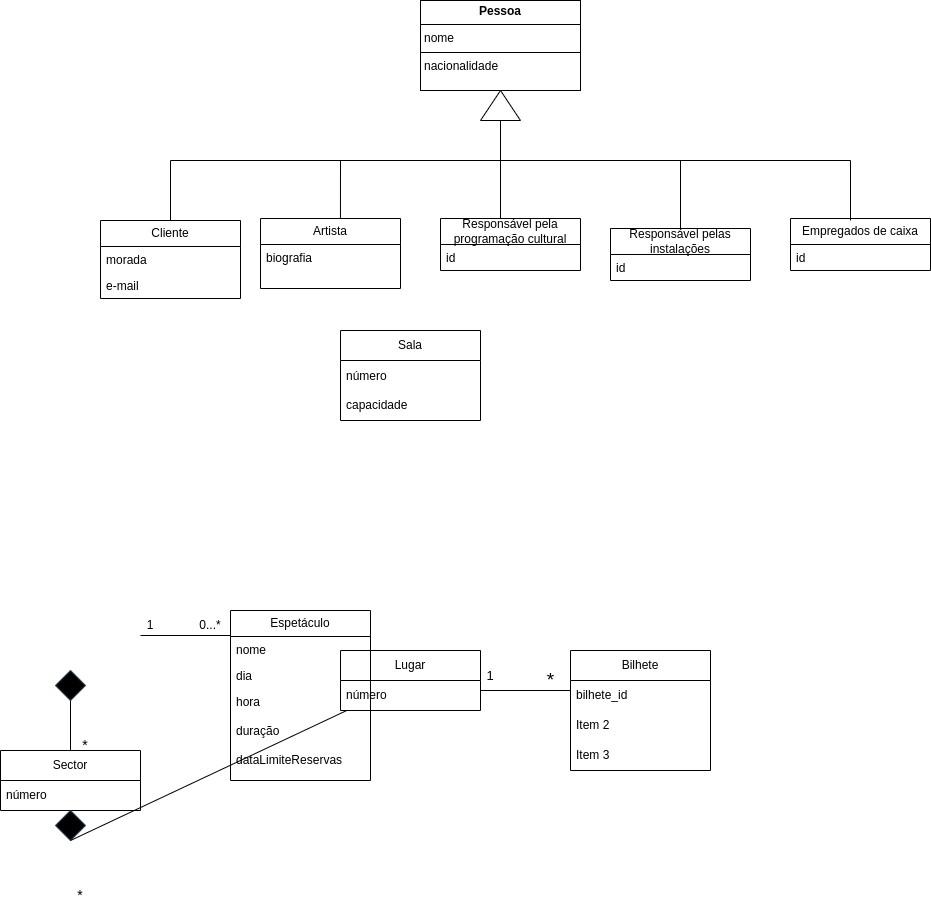

The diagram above was exported from draw.io. Its source (the exported page's mxGraphModel, read from the mxfile embedded in the PNG):
<mxGraphModel dx="1434" dy="1957" grid="1" gridSize="10" guides="1" tooltips="1" connect="1" arrows="1" fold="1" page="1" pageScale="1" pageWidth="827" pageHeight="1169" math="0" shadow="0">
  <root>
    <mxCell id="0" />
    <mxCell id="1" parent="0" />
    <mxCell id="IBLfbU517G90FB6RIkNe-3" value="Artista" style="swimlane;fontStyle=0;childLayout=stackLayout;horizontal=1;startSize=26;fillColor=none;horizontalStack=0;resizeParent=1;resizeParentMax=0;resizeLast=0;collapsible=1;marginBottom=0;whiteSpace=wrap;html=1;" parent="1" vertex="1">
      <mxGeometry x="720" y="188" width="140" height="70" as="geometry" />
    </mxCell>
    <mxCell id="IBLfbU517G90FB6RIkNe-6" value="&lt;div&gt;biografia&lt;/div&gt;" style="text;strokeColor=none;fillColor=none;align=left;verticalAlign=top;spacingLeft=4;spacingRight=4;overflow=hidden;rotatable=0;points=[[0,0.5],[1,0.5]];portConstraint=eastwest;whiteSpace=wrap;html=1;" parent="IBLfbU517G90FB6RIkNe-3" vertex="1">
      <mxGeometry y="26" width="140" height="44" as="geometry" />
    </mxCell>
    <mxCell id="C_iAbRc4mPS1MWoTk7ke-1" value="Sala" style="swimlane;fontStyle=0;childLayout=stackLayout;horizontal=1;startSize=30;horizontalStack=0;resizeParent=1;resizeParentMax=0;resizeLast=0;collapsible=1;marginBottom=0;whiteSpace=wrap;html=1;" parent="1" vertex="1">
      <mxGeometry x="800" y="300" width="140" height="90" as="geometry" />
    </mxCell>
    <mxCell id="C_iAbRc4mPS1MWoTk7ke-3" value="número&lt;div&gt;&lt;div&gt;&lt;br&gt;&lt;/div&gt;&lt;div&gt;capacidade&lt;/div&gt;&lt;/div&gt;" style="text;strokeColor=none;fillColor=none;align=left;verticalAlign=middle;spacingLeft=4;spacingRight=4;overflow=hidden;points=[[0,0.5],[1,0.5]];portConstraint=eastwest;rotatable=0;whiteSpace=wrap;html=1;" parent="C_iAbRc4mPS1MWoTk7ke-1" vertex="1">
      <mxGeometry y="30" width="140" height="60" as="geometry" />
    </mxCell>
    <mxCell id="C_iAbRc4mPS1MWoTk7ke-5" value="Sector" style="swimlane;fontStyle=0;childLayout=stackLayout;horizontal=1;startSize=30;horizontalStack=0;resizeParent=1;resizeParentMax=0;resizeLast=0;collapsible=1;marginBottom=0;whiteSpace=wrap;html=1;" parent="1" vertex="1">
      <mxGeometry x="460" y="720" width="140" height="60" as="geometry" />
    </mxCell>
    <mxCell id="C_iAbRc4mPS1MWoTk7ke-6" value="número" style="text;strokeColor=none;fillColor=none;align=left;verticalAlign=middle;spacingLeft=4;spacingRight=4;overflow=hidden;points=[[0,0.5],[1,0.5]];portConstraint=eastwest;rotatable=0;whiteSpace=wrap;html=1;" parent="C_iAbRc4mPS1MWoTk7ke-5" vertex="1">
      <mxGeometry y="30" width="140" height="30" as="geometry" />
    </mxCell>
    <mxCell id="C_iAbRc4mPS1MWoTk7ke-11" value="" style="rhombus;whiteSpace=wrap;html=1;strokeColor=#314354;fillColor=#000000;fontColor=#ffffff;" parent="1" vertex="1">
      <mxGeometry x="515" y="640" width="30" height="30" as="geometry" />
    </mxCell>
    <mxCell id="C_iAbRc4mPS1MWoTk7ke-12" value="" style="endArrow=none;html=1;rounded=0;entryX=0.5;entryY=1;entryDx=0;entryDy=0;" parent="1" target="C_iAbRc4mPS1MWoTk7ke-11" edge="1">
      <mxGeometry width="50" height="50" relative="1" as="geometry">
        <mxPoint x="530" y="720" as="sourcePoint" />
        <mxPoint x="609" y="720" as="targetPoint" />
      </mxGeometry>
    </mxCell>
    <mxCell id="C_iAbRc4mPS1MWoTk7ke-13" value="1" style="text;html=1;align=center;verticalAlign=middle;whiteSpace=wrap;rounded=0;" parent="1" vertex="1">
      <mxGeometry x="580" y="580" width="60" height="30" as="geometry" />
    </mxCell>
    <mxCell id="C_iAbRc4mPS1MWoTk7ke-15" value="Lugar" style="swimlane;fontStyle=0;childLayout=stackLayout;horizontal=1;startSize=30;horizontalStack=0;resizeParent=1;resizeParentMax=0;resizeLast=0;collapsible=1;marginBottom=0;whiteSpace=wrap;html=1;" parent="1" vertex="1">
      <mxGeometry x="800" y="620" width="140" height="60" as="geometry" />
    </mxCell>
    <mxCell id="C_iAbRc4mPS1MWoTk7ke-16" value="número" style="text;strokeColor=none;fillColor=none;align=left;verticalAlign=middle;spacingLeft=4;spacingRight=4;overflow=hidden;points=[[0,0.5],[1,0.5]];portConstraint=eastwest;rotatable=0;whiteSpace=wrap;html=1;" parent="C_iAbRc4mPS1MWoTk7ke-15" vertex="1">
      <mxGeometry y="30" width="140" height="30" as="geometry" />
    </mxCell>
    <mxCell id="C_iAbRc4mPS1MWoTk7ke-20" value="" style="rhombus;whiteSpace=wrap;html=1;strokeColor=#314354;fillColor=#000000;fontColor=#ffffff;" parent="1" vertex="1">
      <mxGeometry x="515" y="780" width="30" height="30" as="geometry" />
    </mxCell>
    <mxCell id="C_iAbRc4mPS1MWoTk7ke-21" value="" style="endArrow=none;html=1;rounded=0;" parent="1" source="C_iAbRc4mPS1MWoTk7ke-15" edge="1">
      <mxGeometry width="50" height="50" relative="1" as="geometry">
        <mxPoint x="480" y="860" as="sourcePoint" />
        <mxPoint x="530" y="810" as="targetPoint" />
      </mxGeometry>
    </mxCell>
    <mxCell id="C_iAbRc4mPS1MWoTk7ke-23" value="&lt;font style=&quot;font-size: 14px;&quot;&gt;*&lt;/font&gt;" style="text;html=1;align=center;verticalAlign=middle;whiteSpace=wrap;rounded=0;" parent="1" vertex="1">
      <mxGeometry x="510" y="850" width="60" height="30" as="geometry" />
    </mxCell>
    <mxCell id="JEa9zyxHabWUnXTKw41E-2" value="Espetáculo" style="swimlane;fontStyle=0;childLayout=stackLayout;horizontal=1;startSize=26;fillColor=none;horizontalStack=0;resizeParent=1;resizeParentMax=0;resizeLast=0;collapsible=1;marginBottom=0;whiteSpace=wrap;html=1;" parent="1" vertex="1">
      <mxGeometry x="690" y="580" width="140" height="170" as="geometry" />
    </mxCell>
    <mxCell id="JEa9zyxHabWUnXTKw41E-3" value="nome" style="text;strokeColor=none;fillColor=none;align=left;verticalAlign=top;spacingLeft=4;spacingRight=4;overflow=hidden;rotatable=0;points=[[0,0.5],[1,0.5]];portConstraint=eastwest;whiteSpace=wrap;html=1;" parent="JEa9zyxHabWUnXTKw41E-2" vertex="1">
      <mxGeometry y="26" width="140" height="26" as="geometry" />
    </mxCell>
    <mxCell id="JEa9zyxHabWUnXTKw41E-4" value="dia" style="text;strokeColor=none;fillColor=none;align=left;verticalAlign=top;spacingLeft=4;spacingRight=4;overflow=hidden;rotatable=0;points=[[0,0.5],[1,0.5]];portConstraint=eastwest;whiteSpace=wrap;html=1;" parent="JEa9zyxHabWUnXTKw41E-2" vertex="1">
      <mxGeometry y="52" width="140" height="26" as="geometry" />
    </mxCell>
    <mxCell id="JEa9zyxHabWUnXTKw41E-5" value="&lt;div&gt;hora&lt;/div&gt;&lt;div&gt;&lt;br&gt;&lt;/div&gt;&lt;div&gt;duração&lt;/div&gt;&lt;div&gt;&lt;br&gt;&lt;/div&gt;&lt;div&gt;dataLimiteReservas&lt;/div&gt;" style="text;strokeColor=none;fillColor=none;align=left;verticalAlign=top;spacingLeft=4;spacingRight=4;overflow=hidden;rotatable=0;points=[[0,0.5],[1,0.5]];portConstraint=eastwest;whiteSpace=wrap;html=1;" parent="JEa9zyxHabWUnXTKw41E-2" vertex="1">
      <mxGeometry y="78" width="140" height="92" as="geometry" />
    </mxCell>
    <mxCell id="h-FECZfuSqmPr6riXS6A-2" value="Cliente" style="swimlane;fontStyle=0;childLayout=stackLayout;horizontal=1;startSize=26;fillColor=none;horizontalStack=0;resizeParent=1;resizeParentMax=0;resizeLast=0;collapsible=1;marginBottom=0;whiteSpace=wrap;html=1;" parent="1" vertex="1">
      <mxGeometry x="560" y="190" width="140" height="78" as="geometry" />
    </mxCell>
    <mxCell id="h-FECZfuSqmPr6riXS6A-5" value="morada" style="text;strokeColor=none;fillColor=none;align=left;verticalAlign=top;spacingLeft=4;spacingRight=4;overflow=hidden;rotatable=0;points=[[0,0.5],[1,0.5]];portConstraint=eastwest;whiteSpace=wrap;html=1;" parent="h-FECZfuSqmPr6riXS6A-2" vertex="1">
      <mxGeometry y="26" width="140" height="26" as="geometry" />
    </mxCell>
    <mxCell id="h-FECZfuSqmPr6riXS6A-6" value="e-mail" style="text;strokeColor=none;fillColor=none;align=left;verticalAlign=top;spacingLeft=4;spacingRight=4;overflow=hidden;rotatable=0;points=[[0,0.5],[1,0.5]];portConstraint=eastwest;whiteSpace=wrap;html=1;" parent="h-FECZfuSqmPr6riXS6A-2" vertex="1">
      <mxGeometry y="52" width="140" height="26" as="geometry" />
    </mxCell>
    <mxCell id="h-FECZfuSqmPr6riXS6A-8" value="&lt;p style=&quot;margin:0px;margin-top:4px;text-align:center;&quot;&gt;&lt;b&gt;Pessoa&lt;/b&gt;&lt;/p&gt;&lt;hr size=&quot;1&quot; style=&quot;border-style:solid;&quot;&gt;&lt;p style=&quot;margin:0px;margin-left:4px;&quot;&gt;nome&lt;/p&gt;&lt;hr size=&quot;1&quot; style=&quot;border-style:solid;&quot;&gt;&lt;p style=&quot;margin:0px;margin-left:4px;&quot;&gt;nacionalidade&lt;/p&gt;" style="verticalAlign=top;align=left;overflow=fill;html=1;whiteSpace=wrap;" parent="1" vertex="1">
      <mxGeometry x="880" y="-30" width="160" height="90" as="geometry" />
    </mxCell>
    <mxCell id="JEa9zyxHabWUnXTKw41E-10" value="" style="endArrow=none;html=1;rounded=0;entryX=0.5;entryY=1;entryDx=0;entryDy=0;" parent="1" edge="1">
      <mxGeometry width="50" height="50" relative="1" as="geometry">
        <mxPoint x="690" y="605" as="sourcePoint" />
        <mxPoint x="600" y="605" as="targetPoint" />
      </mxGeometry>
    </mxCell>
    <mxCell id="h-FECZfuSqmPr6riXS6A-10" value="Empregados de caixa" style="swimlane;fontStyle=0;childLayout=stackLayout;horizontal=1;startSize=26;fillColor=none;horizontalStack=0;resizeParent=1;resizeParentMax=0;resizeLast=0;collapsible=1;marginBottom=0;whiteSpace=wrap;html=1;" parent="1" vertex="1">
      <mxGeometry x="1250" y="188" width="140" height="52" as="geometry" />
    </mxCell>
    <mxCell id="h-FECZfuSqmPr6riXS6A-11" value="id" style="text;strokeColor=none;fillColor=none;align=left;verticalAlign=top;spacingLeft=4;spacingRight=4;overflow=hidden;rotatable=0;points=[[0,0.5],[1,0.5]];portConstraint=eastwest;whiteSpace=wrap;html=1;" parent="h-FECZfuSqmPr6riXS6A-10" vertex="1">
      <mxGeometry y="26" width="140" height="26" as="geometry" />
    </mxCell>
    <mxCell id="h-FECZfuSqmPr6riXS6A-14" value="Responsável pelas instalações" style="swimlane;fontStyle=0;childLayout=stackLayout;horizontal=1;startSize=26;fillColor=none;horizontalStack=0;resizeParent=1;resizeParentMax=0;resizeLast=0;collapsible=1;marginBottom=0;whiteSpace=wrap;html=1;" parent="1" vertex="1">
      <mxGeometry x="1070" y="198" width="140" height="52" as="geometry" />
    </mxCell>
    <mxCell id="h-FECZfuSqmPr6riXS6A-15" value="id" style="text;strokeColor=none;fillColor=none;align=left;verticalAlign=top;spacingLeft=4;spacingRight=4;overflow=hidden;rotatable=0;points=[[0,0.5],[1,0.5]];portConstraint=eastwest;whiteSpace=wrap;html=1;" parent="h-FECZfuSqmPr6riXS6A-14" vertex="1">
      <mxGeometry y="26" width="140" height="26" as="geometry" />
    </mxCell>
    <mxCell id="h-FECZfuSqmPr6riXS6A-18" value="Responsável pela programação cultural" style="swimlane;fontStyle=0;childLayout=stackLayout;horizontal=1;startSize=26;fillColor=none;horizontalStack=0;resizeParent=1;resizeParentMax=0;resizeLast=0;collapsible=1;marginBottom=0;whiteSpace=wrap;html=1;" parent="1" vertex="1">
      <mxGeometry x="900" y="188" width="140" height="52" as="geometry" />
    </mxCell>
    <mxCell id="h-FECZfuSqmPr6riXS6A-19" value="id" style="text;strokeColor=none;fillColor=none;align=left;verticalAlign=top;spacingLeft=4;spacingRight=4;overflow=hidden;rotatable=0;points=[[0,0.5],[1,0.5]];portConstraint=eastwest;whiteSpace=wrap;html=1;" parent="h-FECZfuSqmPr6riXS6A-18" vertex="1">
      <mxGeometry y="26" width="140" height="26" as="geometry" />
    </mxCell>
    <mxCell id="qyHlr0KLaqskX21mQouX-1" value="Bilhete" style="swimlane;fontStyle=0;childLayout=stackLayout;horizontal=1;startSize=30;horizontalStack=0;resizeParent=1;resizeParentMax=0;resizeLast=0;collapsible=1;marginBottom=0;whiteSpace=wrap;html=1;" parent="1" vertex="1">
      <mxGeometry x="1030" y="620" width="140" height="120" as="geometry" />
    </mxCell>
    <mxCell id="qyHlr0KLaqskX21mQouX-2" value="bilhete_id" style="text;strokeColor=none;fillColor=none;align=left;verticalAlign=middle;spacingLeft=4;spacingRight=4;overflow=hidden;points=[[0,0.5],[1,0.5]];portConstraint=eastwest;rotatable=0;whiteSpace=wrap;html=1;" parent="qyHlr0KLaqskX21mQouX-1" vertex="1">
      <mxGeometry y="30" width="140" height="30" as="geometry" />
    </mxCell>
    <mxCell id="qyHlr0KLaqskX21mQouX-3" value="Item 2" style="text;strokeColor=none;fillColor=none;align=left;verticalAlign=middle;spacingLeft=4;spacingRight=4;overflow=hidden;points=[[0,0.5],[1,0.5]];portConstraint=eastwest;rotatable=0;whiteSpace=wrap;html=1;" parent="qyHlr0KLaqskX21mQouX-1" vertex="1">
      <mxGeometry y="60" width="140" height="30" as="geometry" />
    </mxCell>
    <mxCell id="qyHlr0KLaqskX21mQouX-4" value="Item 3" style="text;strokeColor=none;fillColor=none;align=left;verticalAlign=middle;spacingLeft=4;spacingRight=4;overflow=hidden;points=[[0,0.5],[1,0.5]];portConstraint=eastwest;rotatable=0;whiteSpace=wrap;html=1;" parent="qyHlr0KLaqskX21mQouX-1" vertex="1">
      <mxGeometry y="90" width="140" height="30" as="geometry" />
    </mxCell>
    <mxCell id="N8QtCqTTexEi81yd2NOj-2" value="" style="triangle;whiteSpace=wrap;html=1;rotation=-180;direction=south;" parent="1" vertex="1">
      <mxGeometry x="940" y="60" width="40" height="30" as="geometry" />
    </mxCell>
    <mxCell id="JEa9zyxHabWUnXTKw41E-14" value="0...*" style="text;html=1;align=center;verticalAlign=middle;whiteSpace=wrap;rounded=0;" parent="1" vertex="1">
      <mxGeometry x="640" y="580" width="60" height="30" as="geometry" />
    </mxCell>
    <mxCell id="N8QtCqTTexEi81yd2NOj-4" value="" style="endArrow=none;html=1;rounded=0;entryX=0;entryY=0.5;entryDx=0;entryDy=0;exitX=0.5;exitY=0;exitDx=0;exitDy=0;" parent="1" source="h-FECZfuSqmPr6riXS6A-2" target="N8QtCqTTexEi81yd2NOj-2" edge="1">
      <mxGeometry width="50" height="50" relative="1" as="geometry">
        <mxPoint x="970" y="160" as="sourcePoint" />
        <mxPoint x="1020" y="110" as="targetPoint" />
        <Array as="points">
          <mxPoint x="630" y="130" />
          <mxPoint x="960" y="130" />
        </Array>
      </mxGeometry>
    </mxCell>
    <mxCell id="N8QtCqTTexEi81yd2NOj-6" value="" style="endArrow=none;html=1;rounded=0;exitX=0.571;exitY=0;exitDx=0;exitDy=0;exitPerimeter=0;" parent="1" source="IBLfbU517G90FB6RIkNe-3" edge="1">
      <mxGeometry width="50" height="50" relative="1" as="geometry">
        <mxPoint x="760" y="160" as="sourcePoint" />
        <mxPoint x="800" y="130" as="targetPoint" />
      </mxGeometry>
    </mxCell>
    <mxCell id="N8QtCqTTexEi81yd2NOj-8" value="" style="endArrow=none;html=1;rounded=0;" parent="1" edge="1">
      <mxGeometry width="50" height="50" relative="1" as="geometry">
        <mxPoint x="930" y="130" as="sourcePoint" />
        <mxPoint x="1310" y="130" as="targetPoint" />
      </mxGeometry>
    </mxCell>
    <mxCell id="N8QtCqTTexEi81yd2NOj-9" value="" style="endArrow=none;html=1;rounded=0;exitX=0.5;exitY=0;exitDx=0;exitDy=0;" parent="1" source="h-FECZfuSqmPr6riXS6A-14" edge="1">
      <mxGeometry width="50" height="50" relative="1" as="geometry">
        <mxPoint x="1120" y="190" as="sourcePoint" />
        <mxPoint x="1140" y="130" as="targetPoint" />
        <Array as="points" />
      </mxGeometry>
    </mxCell>
    <mxCell id="N8QtCqTTexEi81yd2NOj-10" value="" style="endArrow=none;html=1;rounded=0;exitX=0.5;exitY=0;exitDx=0;exitDy=0;" parent="1" edge="1">
      <mxGeometry width="50" height="50" relative="1" as="geometry">
        <mxPoint x="1310" y="190" as="sourcePoint" />
        <mxPoint x="1310" y="130" as="targetPoint" />
        <Array as="points" />
      </mxGeometry>
    </mxCell>
    <mxCell id="N8QtCqTTexEi81yd2NOj-11" value="" style="endArrow=none;html=1;rounded=0;exitX=0.5;exitY=0;exitDx=0;exitDy=0;" parent="1" edge="1">
      <mxGeometry width="50" height="50" relative="1" as="geometry">
        <mxPoint x="960" y="188" as="sourcePoint" />
        <mxPoint x="960" y="128" as="targetPoint" />
        <Array as="points" />
      </mxGeometry>
    </mxCell>
    <mxCell id="daJtK8ZN4JfgbzfHqqV8-2" value="" style="endArrow=none;html=1;rounded=0;exitX=1;exitY=0;exitDx=0;exitDy=0;exitPerimeter=0;entryX=0;entryY=0.25;entryDx=0;entryDy=0;" edge="1" parent="1">
      <mxGeometry width="50" height="50" relative="1" as="geometry">
        <mxPoint x="940" y="660" as="sourcePoint" />
        <mxPoint x="1030" y="660" as="targetPoint" />
      </mxGeometry>
    </mxCell>
    <mxCell id="2JDkcC-K9xoNa2nsNTJ9-1" value="&lt;font style=&quot;font-size: 14px;&quot;&gt;*&lt;/font&gt;" style="text;html=1;align=center;verticalAlign=middle;whiteSpace=wrap;rounded=0;" vertex="1" parent="1">
      <mxGeometry x="515" y="700" width="60" height="30" as="geometry" />
    </mxCell>
    <mxCell id="daJtK8ZN4JfgbzfHqqV8-3" value="&lt;font style=&quot;font-size: 13px;&quot;&gt;1&lt;/font&gt;" style="text;html=1;align=center;verticalAlign=middle;whiteSpace=wrap;rounded=0;" vertex="1" parent="1">
      <mxGeometry x="920" y="630" width="60" height="30" as="geometry" />
    </mxCell>
    <mxCell id="daJtK8ZN4JfgbzfHqqV8-4" value="&lt;font style=&quot;font-size: 19px;&quot;&gt;*&lt;/font&gt;" style="text;html=1;align=center;verticalAlign=middle;resizable=0;points=[];autosize=1;strokeColor=none;fillColor=none;" vertex="1" parent="1">
      <mxGeometry x="940" y="630" width="140" height="40" as="geometry" />
    </mxCell>
  </root>
</mxGraphModel>